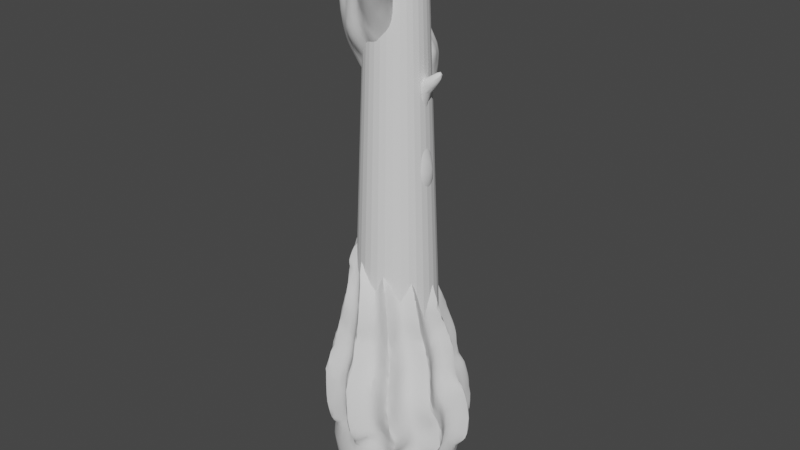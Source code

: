 # Source: AutoFungalTree.blend  (saved by Blender 3.6.13; exported with 4.5.12 LTS)
import bpy
from mathutils import Matrix  # noqa: F401  (used for matrix-valued properties, if any)

bpy.ops.wm.read_factory_settings(use_empty=True)
scene = bpy.context.scene
scene.name = 'Scene'

# ---- collections
col_collection = bpy.data.collections.new('Collection'); scene.collection.children.link(col_collection)

# ---- node groups
ng_geometry_nodes = bpy.data.node_groups.new('Geometry Nodes', 'GeometryNodeTree')
_s = ng_geometry_nodes.interface.new_socket(name='Geometry', in_out='OUTPUT', socket_type='NodeSocketGeometry')
_s = ng_geometry_nodes.interface.new_socket(name='Geometry', in_out='INPUT', socket_type='NodeSocketGeometry')
_s = ng_geometry_nodes.interface.new_socket(name='Seed', in_out='INPUT', socket_type='NodeSocketInt')
ng_geometry_nodes.is_modifier = True
_N = ng_geometry_nodes.nodes; _L = ng_geometry_nodes.links
n0 = _N.new('GeometryNodeInstanceOnPoints'); n0.name = 'Instance on Points.001'; n0.location = (1721, -114)
n1 = _N.new('GeometryNodeInputTangent'); n1.name = 'Curve Tangent.001'; n1.location = (1545, -324)
n2 = _N.new('GeometryNodeInputTangent'); n2.name = 'Curve Tangent'; n2.location = (1547, -253)
n3 = _N.new('NodeGroupInput'); n3.name = 'Group Input.001'; n3.location = (949, -313)
n4 = _N.new('GeometryNodeResampleCurve'); n4.name = 'Resample Curve'; n4.location = (425, -29)
n4.keep_last_segment = False
n4.inputs[2].default_value = 30
n5 = _N.new('GeometryNodeRealizeInstances'); n5.name = 'Realize Instances.001'; n5.location = (1941, -113)
n6 = _N.new('ShaderNodeTexNoise'); n6.name = 'Noise Texture'; n6.location = (419, -226)
n6.noise_dimensions = '4D'
n6.inputs[2].default_value = 0.5
n7 = _N.new('ShaderNodeVectorMath'); n7.name = 'Vector Math'; n7.location = (600, -209)
n7.operation = 'SUBTRACT'
n7.inputs[1].default_value = (0.5, 0.5, 0.5)
n8 = _N.new('ShaderNodeVectorMath'); n8.name = 'Vector Math.001'; n8.location = (779, -199)
n8.operation = 'MULTIPLY'
n8.inputs[1].default_value = (2.0, 2.0, 2.0)
n9 = _N.new('GeometryNodeResampleCurve'); n9.name = 'Resample Curve.001'; n9.location = (2161, -91)
n9.keep_last_segment = False
n9.inputs[2].default_value = 20
n10 = _N.new('GeometryNodeSetPosition'); n10.name = 'Set Position.001'; n10.location = (2527, -89)
n11 = _N.new('GeometryNodeCurveEndpointSelection'); n11.name = 'Endpoint Selection'; n11.location = (1308, -159)
n11.inputs[0].default_value = 0
n12 = _N.new('ShaderNodeTexNoise'); n12.name = 'Noise Texture.001'; n12.location = (1727, -485)
n12.noise_dimensions = '4D'
n12.inputs[2].default_value = 0.5
n13 = _N.new('ShaderNodeVectorMath'); n13.name = 'Vector Math.002'; n13.location = (1908, -468)
n13.operation = 'SUBTRACT'
n13.inputs[1].default_value = (0.5, 0.5, 0.5)
n14 = _N.new('ShaderNodeVectorMath'); n14.name = 'Vector Math.003'; n14.location = (2087, -458)
n14.operation = 'MULTIPLY'
n14.inputs[1].default_value = (1.0, 1.0, 1.0)
n15 = _N.new('ShaderNodeVectorMath'); n15.name = 'Vector Math.004'; n15.location = (2306, -424)
n15.operation = 'MULTIPLY'
n16 = _N.new('GeometryNodeSplineParameter'); n16.name = 'Spline Parameter'; n16.location = (2082, -682)
n17 = _N.new('GeometryNodeCurvePrimitiveLine'); n17.name = 'Curve Line'; n17.location = (158, -80)
n17.inputs[1].default_value = (0.0, 0.0, 10.0)
n18 = _N.new('GeometryNodeCurvePrimitiveLine'); n18.name = 'Curve Line.001'; n18.location = (1297, -314)
n18.inputs[1].default_value = (0.0, 0.0, 4.0)
n19 = _N.new('ShaderNodeMapRange'); n19.name = 'Map Range.001'; n19.location = (3132, -152)
n19.inputs[3].default_value = 0.1
n19.inputs[4].default_value = 0.5
n20 = _N.new('GeometryNodeSetCurveRadius'); n20.name = 'Set Curve Radius.001'; n20.location = (3345, -208)
n21 = _N.new('GeometryNodeSplineParameter'); n21.name = 'Spline Parameter.002'; n21.location = (2603, -335)
n22 = _N.new('ShaderNodeValToRGB'); n22.name = 'Color Ramp.001'; n22.location = (2822, -284)
n22.width = 258
n22.color_ramp.interpolation = 'B_SPLINE'
while len(n22.color_ramp.elements) > 1: n22.color_ramp.elements.remove(n22.color_ramp.elements[-1])
n22.color_ramp.elements[0].position = 0.08418; n22.color_ramp.elements[0].color = (0.0, 0.0, 0.0, 1.0)
_e = n22.color_ramp.elements.new(0.2458); _e.color = (1.0, 1.0, 1.0, 1.0)
_e = n22.color_ramp.elements.new(0.9057); _e.color = (0.0, 0.0, 0.0, 1.0)
n23 = _N.new('ShaderNodeMath'); n23.name = 'Math'; n23.location = (164, -375)
n23.operation = 'MULTIPLY'
n23.inputs[1].default_value = 10.0
n24 = _N.new('NodeGroupInput'); n24.name = 'Group Input'; n24.location = (-111, -397)
n25 = _N.new('ShaderNodeMath'); n25.name = 'Math.001'; n25.location = (160, -569)
n25.operation = 'MULTIPLY'
n25.inputs[1].default_value = 15.0
n26 = _N.new('FunctionNodeRandomValue'); n26.name = 'Random Value.001'; n26.location = (1124, -219)
n26.data_type = 'INT'
n26.inputs[5].default_value = 18
n27 = _N.new('GeometryNodeMergeByDistance'); n27.name = 'Merge by Distance'; n27.location = (4446, 168)
n27.inputs[2].default_value = 0.01
n28 = _N.new('GeometryNodeSubdivisionSurface'); n28.name = 'Subdivision Surface'; n28.location = (4666, 190)
n28.inputs[1].default_value = 2
n28.inputs[4].default_value = False
n29 = _N.new('GeometryNodeCurveToMesh'); n29.name = 'Curve to Mesh'; n29.location = (3801, 115)
n29.inputs[3].default_value = True
n30 = _N.new('GeometryNodeSetCurveRadius'); n30.name = 'Set Curve Radius'; n30.location = (3069, 666)
n31 = _N.new('GeometryNodeSplineParameter'); n31.name = 'Spline Parameter.001'; n31.location = (2207, 703)
n32 = _N.new('ShaderNodeValToRGB'); n32.name = 'Color Ramp'; n32.location = (2437, 800)
n32.width = 265
n32.color_ramp.interpolation = 'B_SPLINE'
while len(n32.color_ramp.elements) > 1: n32.color_ramp.elements.remove(n32.color_ramp.elements[-1])
n32.color_ramp.elements[0].position = 0.01961; n32.color_ramp.elements[0].color = (0.0, 0.0, 0.0, 1.0)
_e = n32.color_ramp.elements.new(0.1013); _e.color = (1.0, 1.0, 1.0, 1.0)
_e = n32.color_ramp.elements.new(0.6078); _e.color = (0.0, 0.0, 0.0, 1.0)
n33 = _N.new('GeometryNodeCurveStar'); n33.name = 'Star'; n33.location = (3072, 490)
n33.inputs[0].default_value = 10
n34 = _N.new('ShaderNodeMapRange'); n34.name = 'Map Range'; n34.location = (2806, 809)
n34.inputs[3].default_value = 0.1
n34.inputs[4].default_value = 1.5
n35 = _N.new('GeometryNodeCurveToMesh'); n35.name = 'Curve to Mesh.001'; n35.location = (3407, 639)
n35.inputs[3].default_value = True
n36 = _N.new('GeometryNodeSetCurveRadius'); n36.name = 'Set Curve Radius.002'; n36.location = (3049, 289)
n37 = _N.new('GeometryNodeSplineParameter'); n37.name = 'Spline Parameter.003'; n37.location = (2187, 326)
n38 = _N.new('ShaderNodeValToRGB'); n38.name = 'Color Ramp.002'; n38.location = (2417, 423)
n38.width = 265
n38.color_ramp.interpolation = 'B_SPLINE'
while len(n38.color_ramp.elements) > 1: n38.color_ramp.elements.remove(n38.color_ramp.elements[-1])
n38.color_ramp.elements[0].position = 0.0; n38.color_ramp.elements[0].color = (1.0, 1.0, 1.0, 1.0)
_e = n38.color_ramp.elements.new(0.3137); _e.color = (1.0, 1.0, 1.0, 1.0)
_e = n38.color_ramp.elements.new(0.9641); _e.color = (0.0, 0.0, 0.0, 1.0)
n39 = _N.new('ShaderNodeMapRange'); n39.name = 'Map Range.002'; n39.location = (2786, 432)
n39.inputs[3].default_value = 0.1
n39.inputs[4].default_value = 1.1
n40 = _N.new('GeometryNodeCurveToMesh'); n40.name = 'Curve to Mesh.002'; n40.location = (3387, 262)
n40.inputs[3].default_value = True
n41 = _N.new('GeometryNodeSetPosition'); n41.name = 'Set Position'; n41.location = (1020, -19)
n42 = _N.new('GeometryNodeCurvePrimitiveCircle'); n42.name = 'Curve Circle'; n42.location = (3576, -11)
n42.inputs[0].default_value = 6
n43 = _N.new('GeometryNodeCurvePrimitiveCircle'); n43.name = 'Curve Circle.001'; n43.location = (3055, 122)
n43.inputs[0].default_value = 6
n44 = _N.new('GeometryNodeJoinGeometry'); n44.name = 'Join Geometry'; n44.location = (4228, 175)
n45 = _N.new('GeometryNodeSetShadeSmooth'); n45.name = 'Set Shade Smooth'; n45.location = (5162, 163)
n46 = _N.new('NodeGroupOutput'); n46.name = 'Group Output'; n46.location = (5531, 168)
n47 = _N.new('GeometryNodeJoinGeometry'); n47.name = 'Join Geometry.001'; n47.location = (4937, 156)
n48 = _N.new('GeometryNodeTransform'); n48.name = 'Transform Geometry'; n48.location = (5341, 175)
n48.inputs[1].default_value = (0.0, 0.0, -2.0)
n49 = _N.new('GeometryNodeMeshUVSphere'); n49.name = 'UV Sphere'; n49.location = (4540, -94)
n49.inputs[2].default_value = 1.5
n50 = _N.new('GeometryNodeTransform'); n50.name = 'Transform Geometry.001'; n50.location = (4733, -52)
n50.inputs[1].default_value = (0.0, 0.0, 0.6)
n51 = _N.new('GeometryNodeInputNamedAttribute'); n51.name = 'Named Attribute'; n51.location = (3382, 639)
n51.inputs[0].default_value = 'radius'
n52 = _N.new('GeometryNodeSwitch'); n52.name = 'Switch'; n52.location = (3382, 639)
n52.input_type = 'FLOAT'
n52.inputs[1].default_value = 1.0
n53 = _N.new('GeometryNodeInputNamedAttribute'); n53.name = 'Named Attribute.001'; n53.location = (3776, 115)
n53.inputs[0].default_value = 'radius'
n54 = _N.new('GeometryNodeSwitch'); n54.name = 'Switch.001'; n54.location = (3776, 115)
n54.input_type = 'FLOAT'
n54.inputs[1].default_value = 1.0
n55 = _N.new('GeometryNodeInputNamedAttribute'); n55.name = 'Named Attribute.002'; n55.location = (3362, 262)
n55.inputs[0].default_value = 'radius'
n56 = _N.new('GeometryNodeSwitch'); n56.name = 'Switch.002'; n56.location = (3362, 262)
n56.input_type = 'FLOAT'
n56.inputs[1].default_value = 1.0
_L.new(n4.outputs[0], n41.inputs[0])
_L.new(n6.outputs[1], n7.inputs[0])
_L.new(n7.outputs[0], n8.inputs[0])
_L.new(n8.outputs[0], n41.inputs[3])
_L.new(n41.outputs[0], n0.inputs[0])
_L.new(n18.outputs[0], n0.inputs[2])
_L.new(n2.outputs[0], n0.inputs[5])
_L.new(n1.outputs[0], n0.inputs[6])
_L.new(n11.outputs[0], n0.inputs[1])
_L.new(n3.outputs[1], n26.inputs[8])
_L.new(n0.outputs[0], n5.inputs[0])
_L.new(n5.outputs[0], n9.inputs[0])
_L.new(n12.outputs[1], n13.inputs[0])
_L.new(n13.outputs[0], n14.inputs[0])
_L.new(n15.outputs[0], n10.inputs[3])
_L.new(n9.outputs[0], n10.inputs[0])
_L.new(n14.outputs[0], n15.inputs[0])
_L.new(n16.outputs[1], n15.inputs[1])
_L.new(n17.outputs[0], n4.inputs[0])
_L.new(n24.outputs[1], n23.inputs[0])
_L.new(n23.outputs[0], n6.inputs[1])
_L.new(n42.outputs[0], n29.inputs[1])
_L.new(n34.outputs[0], n30.inputs[2])
_L.new(n32.outputs[0], n34.inputs[0])
_L.new(n31.outputs[0], n32.inputs[0])
_L.new(n19.outputs[0], n20.inputs[2])
_L.new(n22.outputs[0], n19.inputs[0])
_L.new(n21.outputs[0], n22.inputs[0])
_L.new(n41.outputs[0], n30.inputs[0])
_L.new(n10.outputs[0], n20.inputs[0])
_L.new(n27.outputs[0], n28.inputs[0])
_L.new(n24.outputs[1], n25.inputs[0])
_L.new(n25.outputs[0], n12.inputs[1])
_L.new(n45.outputs[0], n48.inputs[0])
_L.new(n48.outputs[0], n46.inputs[0])
_L.new(n26.outputs[2], n11.inputs[1])
_L.new(n20.outputs[0], n29.inputs[0])
_L.new(n44.outputs[0], n27.inputs[0])
_L.new(n33.outputs[0], n35.inputs[1])
_L.new(n29.outputs[0], n44.inputs[0])
_L.new(n30.outputs[0], n35.inputs[0])
_L.new(n35.outputs[0], n44.inputs[0])
_L.new(n39.outputs[0], n36.inputs[2])
_L.new(n38.outputs[0], n39.inputs[0])
_L.new(n37.outputs[0], n38.inputs[0])
_L.new(n36.outputs[0], n40.inputs[0])
_L.new(n41.outputs[0], n36.inputs[0])
_L.new(n43.outputs[0], n40.inputs[1])
_L.new(n40.outputs[0], n44.inputs[0])
_L.new(n28.outputs[0], n47.inputs[0])
_L.new(n47.outputs[0], n45.inputs[0])
_L.new(n49.outputs[0], n50.inputs[0])
_L.new(n50.outputs[0], n47.inputs[0])
_L.new(n51.outputs[1], n52.inputs[0])
_L.new(n51.outputs[0], n52.inputs[2])
_L.new(n52.outputs[0], n35.inputs[2])
_L.new(n53.outputs[1], n54.inputs[0])
_L.new(n53.outputs[0], n54.inputs[2])
_L.new(n54.outputs[0], n29.inputs[2])
_L.new(n55.outputs[1], n56.inputs[0])
_L.new(n55.outputs[0], n56.inputs[2])
_L.new(n56.outputs[0], n40.inputs[2])
n46.is_active_output = True
ng_auto_smooth = bpy.data.node_groups.new('Auto Smooth', 'GeometryNodeTree')
_s = ng_auto_smooth.interface.new_socket(name='Geometry', in_out='OUTPUT', socket_type='NodeSocketGeometry')
_s = ng_auto_smooth.interface.new_socket(name='Geometry', in_out='INPUT', socket_type='NodeSocketGeometry')
_s = ng_auto_smooth.interface.new_socket(name='Angle', in_out='INPUT', socket_type='NodeSocketFloat')
_s.subtype = 'ANGLE'
_s.min_value = 0.0
_s.max_value = 3.142
ng_auto_smooth.is_modifier = True
_N = ng_auto_smooth.nodes; _L = ng_auto_smooth.links
n0 = _N.new('NodeGroupOutput'); n0.name = 'Group Output'; n0.location = (480, -100)
n1 = _N.new('NodeGroupInput'); n1.name = 'Group Input'; n1.location = (-420, -300)
n2 = _N.new('NodeGroupInput'); n2.name = 'Group Input.001'; n2.location = (-60, -100)
n3 = _N.new('GeometryNodeSetShadeSmooth'); n3.name = 'Set Shade Smooth'; n3.location = (120, -100)
n3.domain = 'EDGE'
n4 = _N.new('GeometryNodeSetShadeSmooth'); n4.name = 'Set Shade Smooth.001'; n4.location = (300, -100)
n5 = _N.new('GeometryNodeInputMeshEdgeAngle'); n5.name = 'Edge Angle'; n5.location = (-420, -220)
n6 = _N.new('GeometryNodeInputEdgeSmooth'); n6.name = 'Is Edge Smooth'; n6.location = (-60, -160)
n7 = _N.new('GeometryNodeInputShadeSmooth'); n7.name = 'Is Face Smooth'; n7.location = (-240, -340)
n8 = _N.new('FunctionNodeBooleanMath'); n8.name = 'Boolean Math'; n8.location = (-60, -220)
n9 = _N.new('FunctionNodeCompare'); n9.name = 'Compare'; n9.location = (-240, -180)
n9.operation = 'LESS_EQUAL'
_L.new(n5.outputs[0], n9.inputs[0])
_L.new(n4.outputs[0], n0.inputs[0])
_L.new(n1.outputs[1], n9.inputs[1])
_L.new(n9.outputs[0], n8.inputs[0])
_L.new(n7.outputs[0], n8.inputs[1])
_L.new(n2.outputs[0], n3.inputs[0])
_L.new(n6.outputs[0], n3.inputs[1])
_L.new(n3.outputs[0], n4.inputs[0])
_L.new(n8.outputs[0], n3.inputs[2])
n0.is_active_output = True

# ---- world
world_world = bpy.data.worlds.new('World'); scene.world = world_world
world_world.use_nodes = True; world_world.node_tree.nodes.clear()
_N = world_world.node_tree.nodes; _L = world_world.node_tree.links
n0 = _N.new('ShaderNodeOutputWorld'); n0.name = 'World Output'; n0.location = (300, 300)
n1 = _N.new('ShaderNodeBackground'); n1.name = 'Background'; n1.location = (10, 300)
n1.inputs[0].default_value = (0.05088, 0.05088, 0.05088, 1.0)
_L.new(n1.outputs[0], n0.inputs[0])
n0.is_active_output = True
world_world.color = (0.05088, 0.05088, 0.05088)
world_world.use_sun_shadow = False
world_world.sun_shadow_jitter_overblur = 0.0

# ---- meshes
me_cylinder_001 = bpy.data.meshes.new('Cylinder.001')
me_cylinder_001.from_pydata([(0.0, 1.0, 0.0), (4.84e-09, 0.6002, 10.0), (0.1951, 0.9808, 0.0), (0.1171, 0.5887, 10.0), (0.3827, 0.9239, 0.0), (0.2297, 0.5546, 10.0), (0.5556, 0.8315, 0.0), (0.3335, 0.4991, 10.0), (0.7071, 0.7071, 0.0), (0.4244, 0.4244, 10.0), (0.8315, 0.5556, 0.0), (0.4991, 0.3335, 10.0), (0.9239, 0.3827, 0.0), (0.5546, 0.2297, 10.0), (0.9808, 0.1951, 0.0), (0.5887, 0.1171, 10.0), (1.0, 0.0, 0.0), (0.6002, 5.957e-09, 10.0), (0.9808, -0.1951, 0.0), (0.5887, -0.1171, 10.0), (0.9239, -0.3827, 0.0), (0.5546, -0.2297, 10.0), (0.8315, -0.5556, 0.0), (0.4991, -0.3335, 10.0), (0.7071, -0.7071, 0.0), (0.4244, -0.4244, 10.0), (0.5556, -0.8315, 0.0), (0.3335, -0.4991, 10.0), (0.3827, -0.9239, 0.0), (0.2297, -0.5546, 10.0), (0.1951, -0.9808, 0.0), (0.1171, -0.5887, 10.0), (0.0, -1.0, 0.0), (4.84e-09, -0.6002, 10.0), (-0.1951, -0.9808, 0.0), (-0.1171, -0.5887, 10.0), (-0.3827, -0.9239, 0.0), (-0.2297, -0.5546, 10.0), (-0.5556, -0.8315, 0.0), (-0.3335, -0.4991, 10.0), (-0.7071, -0.7071, 0.0), (-0.4244, -0.4244, 10.0), (-0.8315, -0.5556, 0.0), (-0.4991, -0.3335, 10.0), (-0.9239, -0.3827, 0.0), (-0.5546, -0.2297, 10.0), (-0.9808, -0.1951, 0.0), (-0.5887, -0.1171, 10.0), (-1.0, 0.0, 0.0), (-0.6002, 5.957e-09, 10.0), (-0.9808, 0.1951, 0.0), (-0.5887, 0.1171, 10.0), (-0.9239, 0.3827, 0.0), (-0.5546, 0.2297, 10.0), (-0.8315, 0.5556, 0.0), (-0.4991, 0.3335, 10.0), (-0.7071, 0.7071, 0.0), (-0.4244, 0.4244, 10.0), (-0.5556, 0.8315, 0.0), (-0.3335, 0.4991, 10.0), (-0.3827, 0.9239, 0.0), (-0.2297, 0.5546, 10.0), (-0.1951, 0.9808, 0.0), (-0.1171, 0.5887, 10.0)], [], [(0, 1, 3, 2), (2, 3, 5, 4), (4, 5, 7, 6), (6, 7, 9, 8), (8, 9, 11, 10), (10, 11, 13, 12), (12, 13, 15, 14), (14, 15, 17, 16), (16, 17, 19, 18), (18, 19, 21, 20), (20, 21, 23, 22), (22, 23, 25, 24), (24, 25, 27, 26), (26, 27, 29, 28), (28, 29, 31, 30), (30, 31, 33, 32), (32, 33, 35, 34), (34, 35, 37, 36), (36, 37, 39, 38), (38, 39, 41, 40), (40, 41, 43, 42), (42, 43, 45, 44), (44, 45, 47, 46), (46, 47, 49, 48), (48, 49, 51, 50), (50, 51, 53, 52), (52, 53, 55, 54), (54, 55, 57, 56), (56, 57, 59, 58), (58, 59, 61, 60), (3, 1, 63, 61, 59, 57, 55, 53, 51, 49, 47, 45, 43, 41, 39, 37, 35, 33, 31, 29, 27, 25, 23, 21, 19, 17, 15, 13, 11, 9, 7, 5), (60, 61, 63, 62), (62, 63, 1, 0), (0, 2, 4, 6, 8, 10, 12, 14, 16, 18, 20, 22, 24, 26, 28, 30, 32, 34, 36, 38, 40, 42, 44, 46, 48, 50, 52, 54, 56, 58, 60, 62)])
_uv = me_cylinder_001.uv_layers.new(name='UVMap')
_uv.uv.foreach_set('vector', [1.0, 0.5, 1.0, 1.0, 0.9688, 1.0, 0.9688, 0.5, 0.9688, 0.5, 0.9688, 1.0, 0.9375, 1.0, 0.9375, 0.5, 0.9375, 0.5, 0.9375, 1.0, 0.9062, 1.0, 0.9062, 0.5, 0.9062, 0.5, 0.9062, 1.0, 0.875, 1.0, 0.875, 0.5, 0.875, 0.5, 0.875, 1.0, 0.8438, 1.0, 0.8438, 0.5, 0.8438, 0.5, 0.8438, 1.0, 0.8125, 1.0, 0.8125, 0.5, 0.8125, 0.5, 0.8125, 1.0, 0.7812, 1.0, 0.7812, 0.5, 0.7812, 0.5, 0.7812, 1.0, 0.75, 1.0, 0.75, 0.5, 0.75, 0.5, 0.75, 1.0, 0.7188, 1.0, 0.7188, 0.5, 0.7188, 0.5, 0.7188, 1.0, 0.6875, 1.0, 0.6875, 0.5, 0.6875, 0.5, 0.6875, 1.0, 0.6562, 1.0, 0.6562, 0.5, 0.6562, 0.5, 0.6562, 1.0, 0.625, 1.0, 0.625, 0.5, 0.625, 0.5, 0.625, 1.0, 0.5938, 1.0, 0.5938, 0.5, 0.5938, 0.5, 0.5938, 1.0, 0.5625, 1.0, 0.5625, 0.5, 0.5625, 0.5, 0.5625, 1.0, 0.5312, 1.0, 0.5312, 0.5, 0.5312, 0.5, 0.5312, 1.0, 0.5, 1.0, 0.5, 0.5, 0.5, 0.5, 0.5, 1.0, 0.4688, 1.0, 0.4688, 0.5, 0.4688, 0.5, 0.4688, 1.0, 0.4375, 1.0, 0.4375, 0.5, 0.4375, 0.5, 0.4375, 1.0, 0.4062, 1.0, 0.4062, 0.5, 0.4062, 0.5, 0.4062, 1.0, 0.375, 1.0, 0.375, 0.5, 0.375, 0.5, 0.375, 1.0, 0.3438, 1.0, 0.3438, 0.5, 0.3438, 0.5, 0.3438, 1.0, 0.3125, 1.0, 0.3125, 0.5, 0.3125, 0.5, 0.3125, 1.0, 0.2812, 1.0, 0.2812, 0.5, 0.2812, 0.5, 0.2812, 1.0, 0.25, 1.0, 0.25, 0.5, 0.25, 0.5, 0.25, 1.0, 0.2188, 1.0, 0.2188, 0.5, 0.2188, 0.5, 0.2188, 1.0, 0.1875, 1.0, 0.1875, 0.5, 0.1875, 0.5, 0.1875, 1.0, 0.1562, 1.0, 0.1562, 0.5, 0.1562, 0.5, 0.1562, 1.0, 0.125, 1.0, 0.125, 0.5, 0.125, 0.5, 0.125, 1.0, 0.09375, 1.0, 0.09375, 0.5, 0.09375, 0.5, 0.09375, 1.0, 0.0625, 1.0, 0.0625, 0.5, 0.2968, 0.4854, 0.25, 0.49, 0.2032, 0.4854, 0.1582, 0.4717, 0.1167, 0.4496, 0.08029, 0.4197, 0.05045, 0.3833, 0.02827, 0.3418, 0.01461, 0.2968, 0.01, 0.25, 0.01461, 0.2032, 0.02827, 0.1582, 0.05045, 0.1167, 0.08029, 0.08029, 0.1167, 0.05045, 0.1582, 0.02827, 0.2032, 0.01461, 0.25, 0.01, 0.2968, 0.01461, 0.3418, 0.02827, 0.3833, 0.05045, 0.4197, 0.08029, 0.4496, 0.1167, 0.4717, 0.1582, 0.4854, 0.2032, 0.49, 0.25, 0.4854, 0.2968, 0.4717, 0.3418, 0.4496, 0.3833, 0.4197, 0.4197, 0.3833, 0.4496, 0.3418, 0.4717, 0.0625, 0.5, 0.0625, 1.0, 0.03125, 1.0, 0.03125, 0.5, 0.03125, 0.5, 0.03125, 1.0, 0.0, 1.0, 0.0, 0.5, 0.75, 0.49, 0.7968, 0.4854, 0.8418, 0.4717, 0.8833, 0.4496, 0.9197, 0.4197, 0.9496, 0.3833, 0.9717, 0.3418, 0.9854, 0.2968, 0.99, 0.25, 0.9854, 0.2032, 0.9717, 0.1582, 0.9496, 0.1167, 0.9197, 0.08029, 0.8833, 0.05045, 0.8418, 0.02827, 0.7968, 0.01461, 0.75, 0.01, 0.7032, 0.01461, 0.6582, 0.02827, 0.6167, 0.05045, 0.5803, 0.08029, 0.5504, 0.1167, 0.5283, 0.1582, 0.5146, 0.2032, 0.51, 0.25, 0.5146, 0.2968, 0.5283, 0.3418, 0.5504, 0.3833, 0.5803, 0.4197, 0.6167, 0.4496, 0.6582, 0.4717, 0.7032, 0.4854])
me_cylinder_001.update()
me_plane = bpy.data.meshes.new('Plane')
me_plane.from_pydata([], [], [])
_uv = me_plane.uv_layers.new(name='UVMap')
_uv.uv.foreach_set('vector', [])
me_plane.update()

# ---- objects
ob_cylinder = bpy.data.objects.new('Cylinder', me_cylinder_001)
ob_plane = bpy.data.objects.new('Plane', me_plane)

# ---- transforms, parenting, visibility, modifiers, constraints
ob_cylinder.location = (0.0, 0.0, 0.0)
ob_cylinder.display_type = 'WIRE'
ob_plane.location = (0.0, 0.0, 0.0)
_m = ob_plane.modifiers.new('GeometryNodes', 'NODES')
_m.node_group = ng_geometry_nodes
_gi = [s.identifier for s in ng_geometry_nodes.interface.items_tree if s.item_type == 'SOCKET' and s.in_out == 'INPUT']
_m[_gi[1]] = 5  # Seed
_m = ob_plane.modifiers.new('Remesh', 'REMESH')
_m.octree_depth = 8
_m.voxel_size = 0.04
_m.use_remove_disconnected = False
_m.use_smooth_shade = True
_m = ob_plane.modifiers.new('Decimate', 'DECIMATE')
_m.ratio = 0.05
_m.use_collapse_triangulate = True
_m = ob_plane.modifiers.new('Smooth', 'SMOOTH')
_m.factor = 1.0
_m.iterations = 2
_m = ob_plane.modifiers.new('Auto Smooth', 'NODES')
_m.node_group = ng_auto_smooth
_gi = [s.identifier for s in ng_auto_smooth.interface.items_tree if s.item_type == 'SOCKET' and s.in_out == 'INPUT']
_m[_gi[1]] = 0.5236  # Angle

# ---- collection membership
col_collection.objects.link(ob_cylinder)
col_collection.objects.link(ob_plane)

# ---- scene / render settings (as saved in the file)
scene.frame_start = 1; scene.frame_end = 250; scene.frame_set(1)
scene.render.engine = 'BLENDER_EEVEE_NEXT'
scene.cycles.sampling_pattern = 'TABULATED_SOBOL'
scene.view_settings.view_transform = 'Filmic'
bpy.context.view_layer.update()

# ---- added for rendering (the .blend has no active camera and no usable light): camera, sun
cam_auto = bpy.data.cameras.new('AutoCamera')
cam_auto.lens = 50.0
cam_auto.sensor_width = 36.0
cam_auto.clip_end = 1000.0
ob_auto_camera = bpy.data.objects.new('AutoCamera', cam_auto)
scene.collection.objects.link(ob_auto_camera)
ob_auto_camera.location = (13.5075, -16.1145, 14.7275)
ob_auto_camera.rotation_euler = (1.09748, -7.21219e-08, 0.694738)
scene.camera = ob_auto_camera
light_auto_sun = bpy.data.lights.new('AutoSun', 'SUN')
light_auto_sun.energy = 3.0
light_auto_sun.angle = 0.0523599
ob_auto_sun = bpy.data.objects.new('AutoSun', light_auto_sun)
scene.collection.objects.link(ob_auto_sun)
ob_auto_sun.rotation_euler = (0.872665, 0.174533, 0.523599)
bpy.context.view_layer.update()
